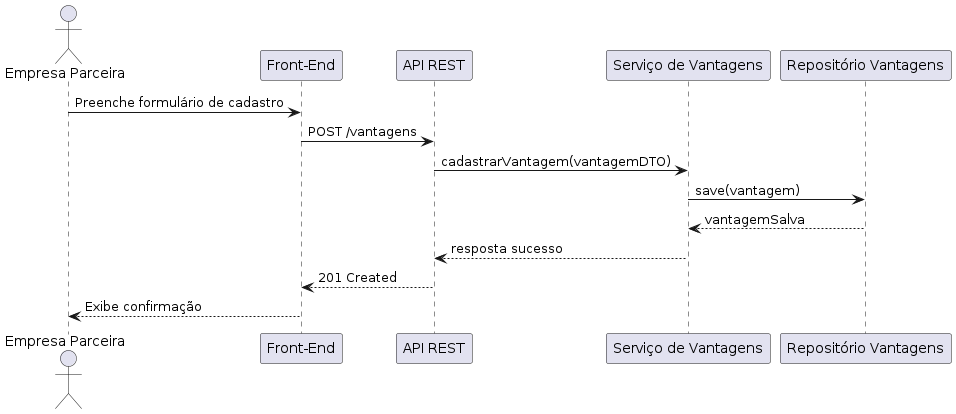

The diagram above was rendered by PlantUML. Its source (embedded in the PNG):
@startuml
actor "Empresa Parceira" as Empresa
participant "Front-End" as FE
participant "API REST" as API
participant "Serviço de Vantagens" as Service
participant "Repositório Vantagens" as Repo

Empresa -> FE : Preenche formulário de cadastro
FE -> API : POST /vantagens
API -> Service : cadastrarVantagem(vantagemDTO)
Service -> Repo : save(vantagem)
Repo --> Service : vantagemSalva
Service --> API : resposta sucesso
API --> FE : 201 Created
FE --> Empresa : Exibe confirmação
@enduml